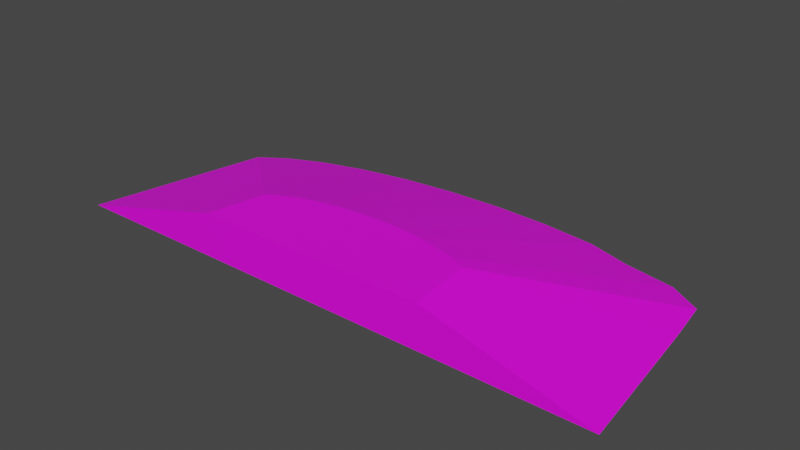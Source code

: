 # Source: terrain_Wooded_Hill_125.blend  (saved by Blender 3.0.42; exported with 4.5.12 LTS)
import bpy
from mathutils import Matrix  # noqa: F401  (used for matrix-valued properties, if any)

bpy.ops.wm.read_factory_settings(use_empty=True)
scene = bpy.context.scene
scene.name = 'Scene'

# ---- collections
col_collection = bpy.data.collections.new('Collection'); scene.collection.children.link(col_collection)

# ---- images (referenced by path relative to the original .blend; pixels are not part of the script)
import os
ASSET_DIR = os.environ.get("B2B_ASSET_DIR", "")  # directory of the original .blend (textures are referenced by path, not embedded)
HERE = os.path.dirname(os.path.abspath(__file__))  # packed textures are extracted next to this script under _unpacked/

def load_image(name, relpath, width, height, colorspace="sRGB"):
    """Load a texture the original file referenced (path relative to the .blend, or extracted next to this script)."""
    p = next((c for c in (os.path.join(HERE, relpath), os.path.join(ASSET_DIR, relpath)) if relpath and os.path.exists(c)), "")
    if p:
        img = bpy.data.images.load(p, check_existing=True)
        img.name = name
    else:  # same state as the original file: an image datablock whose file is absent (Cycles renders it pink)
        img = bpy.data.images.new(name, width, height)
        img.source = "FILE"
        img.filepath = "//" + (relpath or name)
    img.colorspace_settings.name = colorspace
    return img
img_terrain_wooded_hill_125_png = load_image('terrain_Wooded_Hill_125.png', 'terrain_Wooded_Hill_125.png', 1024, 1024, 'sRGB')

# ---- materials (node trees are filled in below, after node groups)
mat_material_001 = bpy.data.materials.new('Material.001')
mat_material_001.use_transparent_shadow = False

# ---- material node trees
mat_material_001.use_nodes = True; mat_material_001.node_tree.nodes.clear()
_N = mat_material_001.node_tree.nodes; _L = mat_material_001.node_tree.links
n0 = _N.new('ShaderNodeBsdfPrincipled'); n0.name = 'Principled BSDF'; n0.location = (10, 300)
n0.distribution = 'GGX'
n0.subsurface_method = 'BURLEY'
n0.inputs[3].default_value = 1.45
n0.inputs[27].default_value = (0.0, 0.0, 0.0, 1.0)
n0.inputs[28].default_value = 1.0
n1 = _N.new('ShaderNodeOutputMaterial'); n1.name = 'Material Output'; n1.location = (300, 300)
n2 = _N.new('ShaderNodeTexImage'); n2.name = 'Image Texture'; n2.location = (-365, 124)
n2.image = img_terrain_wooded_hill_125_png
n2.interpolation = 'Closest'
_L.new(n0.outputs[0], n1.inputs[0])
_L.new(n2.outputs[0], n0.inputs[0])
n1.is_active_output = True

# ---- world
world_world = bpy.data.worlds.new('World'); scene.world = world_world
world_world.use_nodes = True; world_world.node_tree.nodes.clear()
_N = world_world.node_tree.nodes; _L = world_world.node_tree.links
n0 = _N.new('ShaderNodeOutputWorld'); n0.name = 'World Output'; n0.location = (300, 300)
n1 = _N.new('ShaderNodeBackground'); n1.name = 'Background'; n1.location = (10, 300)
n1.inputs[0].default_value = (0.05088, 0.05088, 0.05088, 1.0)
_L.new(n1.outputs[0], n0.inputs[0])
n0.is_active_output = True
world_world.color = (0.05088, 0.05088, 0.05088)
world_world.use_sun_shadow = False
world_world.sun_shadow_jitter_overblur = 0.0

# ---- meshes
me_cube_011 = bpy.data.meshes.new('Cube.011')
me_cube_011.from_pydata([(0.2819, 2.567, -0.2145), (1.307, 2.529, -0.2145), (2.293, 2.418, -0.2145), (3.09, 2.149, -0.1993), (3.998, 1.996, -0.2145), (4.59, 1.611, -0.1993), (4.704, 0.8086, -0.1993), (-4.573, 1.364, -0.2145), (-4.088, 1.701, -0.2145), (-3.434, 1.996, -0.2145), (-2.638, 2.238, -0.2145), (-1.729, 2.418, -0.2145), (-0.7433, 2.529, -0.2145), (5.017, -1.921, -0.2133), (-5.219, -1.921, -0.2145), (-2.027, -0.8602, 0.5729), (-1.818, -0.7155, 0.5729), (-2.235, -1.921, 0.5729), (-0.8055, -0.4072, 0.5729), (-1.196, -0.4846, 0.5729), (-0.3822, -0.3596, 0.5729), (0.05809, -0.3435, 0.5729), (-1.538, -0.5887, 0.5729), (0.9217, -0.4072, 0.5729), (1.93, -0.7342, 0.5729), (1.98, -1.083, 0.5729), (2.06, -1.921, 0.5729), (1.654, -0.5887, 0.5729), (1.279, -0.5007, 0.5729), (0.4983, -0.3596, 0.5729)], [], [(15, 17, 26, 25, 24, 27, 28, 23, 29, 21, 20, 18, 19, 22, 16), (29, 1, 0, 21), (23, 2, 1, 29), (28, 3, 2, 23), (27, 4, 3, 28), (24, 5, 4, 27), (25, 6, 5, 24), (26, 13, 6, 25), (7, 14, 17, 15), (8, 7, 15, 16), (22, 9, 8, 16), (19, 10, 9, 22), (18, 11, 10, 19), (7, 8, 9, 10, 11, 12, 0, 1, 2, 3, 4, 5, 6, 13, 14), (20, 12, 11, 18), (0, 12, 20, 21), (17, 14, 13, 26)])
_uv = me_cube_011.uv_layers.new(name='UVMap')
_uv.uv.foreach_set('vector', [0.5271, 0.205, 0.5027, 0.05785, 0.9457, 0.04927, 0.9397, 0.1661, 0.9356, 0.2146, 0.9074, 0.2354, 0.869, 0.2484, 0.8324, 0.2621, 0.7889, 0.2696, 0.7435, 0.2727, 0.698, 0.2713, 0.6542, 0.2656, 0.6138, 0.2556, 0.5782, 0.2418, 0.549, 0.2247, 0.557, 0.6771, 0.6101, 0.9442, 0.517, 0.9534, 0.517, 0.6811, 0.5954, 0.6655, 0.6996, 0.917, 0.6101, 0.9442, 0.557, 0.6771, 0.6321, 0.6484, 0.7822, 0.8729, 0.6996, 0.917, 0.5954, 0.6655, 0.6619, 0.621, 0.8545, 0.8136, 0.7822, 0.8729, 0.6321, 0.6484, 0.6893, 0.5913, 0.9138, 0.7413, 0.8545, 0.8136, 0.6619, 0.621, 0.7085, 0.5554, 0.9579, 0.6588, 0.9138, 0.7413, 0.6893, 0.5913, 0.7147, 0.5298, 0.983, 0.5763, 0.9579, 0.6588, 0.7085, 0.5554, 0.07611, 0.6588, 0.05075, 0.5752, 0.3195, 0.5276, 0.3277, 0.5546, 0.1202, 0.7413, 0.07611, 0.6588, 0.3277, 0.5546, 0.3466, 0.59, 0.3721, 0.621, 0.1796, 0.8136, 0.1202, 0.7413, 0.3466, 0.59, 0.4032, 0.6465, 0.2519, 0.8729, 0.1796, 0.8136, 0.3721, 0.621, 0.4386, 0.6655, 0.3344, 0.917, 0.2519, 0.8729, 0.4032, 0.6465, 0.5283, 0.3418, 0.5504, 0.3833, 0.5803, 0.4197, 0.6167, 0.4496, 0.6582, 0.4717, 0.7032, 0.4854, 0.75, 0.49, 0.7968, 0.4854, 0.8418, 0.4717, 0.8833, 0.4496, 0.9197, 0.4197, 0.9496, 0.3833, 0.9717, 0.3418, 0.9843, 0.3004, 0.5155, 0.2998, 0.477, 0.6771, 0.4239, 0.9442, 0.3344, 0.917, 0.4386, 0.6655, 0.517, 0.9534, 0.4239, 0.9442, 0.477, 0.6771, 0.517, 0.6811, 0.3088, 0.04771, 0.4189, 0.2227, 0.0597, 0.2333, 0.1581, 0.05226])
me_cube_011.materials.append(mat_material_001)
me_cube_011.use_remesh_fix_poles = True
me_cube_011.use_remesh_preserve_attributes = False
me_cube_011.update()

# ---- objects
ob_terrain_wooded_hill__125 = bpy.data.objects.new('terrain Wooded Hill #125', me_cube_011)

# ---- transforms, parenting, visibility, modifiers, constraints
ob_terrain_wooded_hill__125.location = (0.0, 0.0, 0.0)

# ---- collection membership
col_collection.objects.link(ob_terrain_wooded_hill__125)

# ---- scene / render settings (as saved in the file)
scene.frame_start = 1; scene.frame_end = 250; scene.frame_set(0)
scene.render.engine = 'BLENDER_EEVEE_NEXT'
scene.cycles.use_denoising = False
scene.cycles.samples = 128
scene.cycles.sampling_pattern = 'TABULATED_SOBOL'
scene.cycles.use_adaptive_sampling = False
scene.cycles.use_light_tree = False
scene.view_settings.view_transform = 'Filmic'
bpy.context.view_layer.update()

# ---- added for rendering (the .blend has no active camera and no usable light): camera, sun
cam_auto = bpy.data.cameras.new('AutoCamera')
cam_auto.lens = 50.0
cam_auto.sensor_width = 36.0
cam_auto.clip_end = 1000.0
ob_auto_camera = bpy.data.objects.new('AutoCamera', cam_auto)
scene.collection.objects.link(ob_auto_camera)
ob_auto_camera.location = (10.2659, -12.1174, 8.4727)
ob_auto_camera.rotation_euler = (1.09748, -7.21219e-08, 0.694738)
scene.camera = ob_auto_camera
light_auto_sun = bpy.data.lights.new('AutoSun', 'SUN')
light_auto_sun.energy = 3.0
light_auto_sun.angle = 0.0523599
ob_auto_sun = bpy.data.objects.new('AutoSun', light_auto_sun)
scene.collection.objects.link(ob_auto_sun)
ob_auto_sun.rotation_euler = (0.872665, 0.174533, 0.523599)
bpy.context.view_layer.update()
